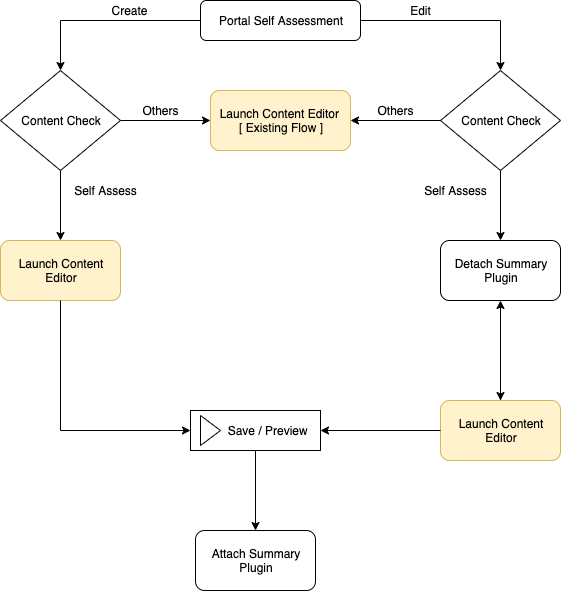

The diagram above was exported from draw.io. Its source (the exported page's mxGraphModel, read from the mxfile embedded in the PNG):
<mxGraphModel dx="946" dy="614" grid="1" gridSize="10" guides="1" tooltips="1" connect="1" arrows="1" fold="1" page="1" pageScale="1" pageWidth="827" pageHeight="1169" math="0" shadow="0">
  <root>
    <mxCell id="WIyWlLk6GJQsqaUBKTNV-0" />
    <mxCell id="WIyWlLk6GJQsqaUBKTNV-1" parent="WIyWlLk6GJQsqaUBKTNV-0" />
    <mxCell id="WIyWlLk6GJQsqaUBKTNV-12" value="Portal Self Assessment" style="rounded=1;whiteSpace=wrap;html=1;fontSize=12;glass=0;strokeWidth=1;shadow=0;" parent="WIyWlLk6GJQsqaUBKTNV-1" vertex="1">
      <mxGeometry x="320" y="40" width="160" height="40" as="geometry" />
    </mxCell>
    <mxCell id="5-syl6MXKGiM9Ub8OviF-1" value="" style="edgeStyle=segmentEdgeStyle;endArrow=classic;html=1;rounded=0;" edge="1" parent="WIyWlLk6GJQsqaUBKTNV-1">
      <mxGeometry width="50" height="50" relative="1" as="geometry">
        <mxPoint x="320" y="60" as="sourcePoint" />
        <mxPoint x="180" y="110" as="targetPoint" />
        <Array as="points">
          <mxPoint x="180" y="60" />
          <mxPoint x="180" y="110" />
        </Array>
      </mxGeometry>
    </mxCell>
    <mxCell id="5-syl6MXKGiM9Ub8OviF-3" value="" style="edgeStyle=segmentEdgeStyle;endArrow=classic;html=1;exitX=1;exitY=0.5;exitDx=0;exitDy=0;rounded=0;" edge="1" parent="WIyWlLk6GJQsqaUBKTNV-1" source="WIyWlLk6GJQsqaUBKTNV-12">
      <mxGeometry width="50" height="50" relative="1" as="geometry">
        <mxPoint x="540" y="60" as="sourcePoint" />
        <mxPoint x="620" y="110" as="targetPoint" />
        <Array as="points">
          <mxPoint x="620" y="60" />
          <mxPoint x="620" y="110" />
        </Array>
      </mxGeometry>
    </mxCell>
    <mxCell id="5-syl6MXKGiM9Ub8OviF-6" value="Create" style="text;html=1;resizable=0;autosize=1;align=center;verticalAlign=middle;points=[];fillColor=none;strokeColor=none;rounded=0;" vertex="1" parent="WIyWlLk6GJQsqaUBKTNV-1">
      <mxGeometry x="224" y="40" width="50" height="20" as="geometry" />
    </mxCell>
    <mxCell id="5-syl6MXKGiM9Ub8OviF-7" value="Edit" style="text;html=1;resizable=0;autosize=1;align=center;verticalAlign=middle;points=[];fillColor=none;strokeColor=none;rounded=0;" vertex="1" parent="WIyWlLk6GJQsqaUBKTNV-1">
      <mxGeometry x="520" y="40" width="40" height="20" as="geometry" />
    </mxCell>
    <mxCell id="5-syl6MXKGiM9Ub8OviF-8" value="Content Check" style="rhombus;whiteSpace=wrap;html=1;" vertex="1" parent="WIyWlLk6GJQsqaUBKTNV-1">
      <mxGeometry x="120" y="110" width="120" height="100" as="geometry" />
    </mxCell>
    <mxCell id="5-syl6MXKGiM9Ub8OviF-9" value="Content Check" style="rhombus;whiteSpace=wrap;html=1;" vertex="1" parent="WIyWlLk6GJQsqaUBKTNV-1">
      <mxGeometry x="560" y="110" width="120" height="100" as="geometry" />
    </mxCell>
    <mxCell id="5-syl6MXKGiM9Ub8OviF-10" value="" style="endArrow=classic;html=1;exitX=1;exitY=0.5;exitDx=0;exitDy=0;" edge="1" parent="WIyWlLk6GJQsqaUBKTNV-1" source="5-syl6MXKGiM9Ub8OviF-8">
      <mxGeometry width="50" height="50" relative="1" as="geometry">
        <mxPoint x="120" y="280" as="sourcePoint" />
        <mxPoint x="330" y="160" as="targetPoint" />
      </mxGeometry>
    </mxCell>
    <mxCell id="5-syl6MXKGiM9Ub8OviF-12" value="" style="endArrow=classic;html=1;exitX=0;exitY=0.5;exitDx=0;exitDy=0;entryX=1;entryY=0.5;entryDx=0;entryDy=0;entryPerimeter=0;" edge="1" parent="WIyWlLk6GJQsqaUBKTNV-1" source="5-syl6MXKGiM9Ub8OviF-9">
      <mxGeometry width="50" height="50" relative="1" as="geometry">
        <mxPoint x="120" y="280" as="sourcePoint" />
        <mxPoint x="470" y="160" as="targetPoint" />
      </mxGeometry>
    </mxCell>
    <mxCell id="5-syl6MXKGiM9Ub8OviF-14" value="Others" style="text;html=1;resizable=0;autosize=1;align=center;verticalAlign=middle;points=[];fillColor=none;strokeColor=none;rounded=0;" vertex="1" parent="WIyWlLk6GJQsqaUBKTNV-1">
      <mxGeometry x="255" y="140" width="50" height="20" as="geometry" />
    </mxCell>
    <mxCell id="5-syl6MXKGiM9Ub8OviF-15" value="Others" style="text;html=1;resizable=0;autosize=1;align=center;verticalAlign=middle;points=[];fillColor=none;strokeColor=none;rounded=0;" vertex="1" parent="WIyWlLk6GJQsqaUBKTNV-1">
      <mxGeometry x="490" y="140" width="50" height="20" as="geometry" />
    </mxCell>
    <mxCell id="5-syl6MXKGiM9Ub8OviF-16" value="" style="endArrow=classic;html=1;exitX=0.5;exitY=1;exitDx=0;exitDy=0;" edge="1" parent="WIyWlLk6GJQsqaUBKTNV-1" source="5-syl6MXKGiM9Ub8OviF-8">
      <mxGeometry width="50" height="50" relative="1" as="geometry">
        <mxPoint x="120" y="280" as="sourcePoint" />
        <mxPoint x="180" y="280" as="targetPoint" />
      </mxGeometry>
    </mxCell>
    <mxCell id="5-syl6MXKGiM9Ub8OviF-17" value="" style="endArrow=classic;html=1;exitX=0.5;exitY=1;exitDx=0;exitDy=0;" edge="1" parent="WIyWlLk6GJQsqaUBKTNV-1" source="5-syl6MXKGiM9Ub8OviF-9">
      <mxGeometry width="50" height="50" relative="1" as="geometry">
        <mxPoint x="190" y="220" as="sourcePoint" />
        <mxPoint x="620" y="280" as="targetPoint" />
      </mxGeometry>
    </mxCell>
    <mxCell id="5-syl6MXKGiM9Ub8OviF-18" value="Self Assess" style="text;html=1;resizable=0;autosize=1;align=center;verticalAlign=middle;points=[];fillColor=none;strokeColor=none;rounded=0;" vertex="1" parent="WIyWlLk6GJQsqaUBKTNV-1">
      <mxGeometry x="185" y="220" width="80" height="20" as="geometry" />
    </mxCell>
    <mxCell id="5-syl6MXKGiM9Ub8OviF-19" value="&lt;span style=&quot;color: rgba(0 , 0 , 0 , 0) ; font-family: monospace ; font-size: 0px&quot;&gt;%3CmxGraphModel%3E%3Croot%3E%3CmxCell%20id%3D%220%22%2F%3E%3CmxCell%20id%3D%221%22%20parent%3D%220%22%2F%3E%3CmxCell%20id%3D%222%22%20value%3D%22Self%20Assess%22%20style%3D%22text%3Bhtml%3D1%3Bresizable%3D0%3Bautosize%3D1%3Balign%3Dcenter%3BverticalAlign%3Dmiddle%3Bpoints%3D%5B%5D%3BfillColor%3Dnone%3BstrokeColor%3Dnone%3Brounded%3D0%3B%22%20vertex%3D%221%22%20parent%3D%221%22%3E%3CmxGeometry%20x%3D%22185%22%20y%3D%22220%22%20width%3D%2280%22%20height%3D%2220%22%20as%3D%22geometry%22%2F%3E%3C%2FmxCell%3E%3C%2Froot%3E%3C%2FmxGraphModel%3E&lt;/span&gt;" style="text;html=1;resizable=0;autosize=1;align=center;verticalAlign=middle;points=[];fillColor=none;strokeColor=none;rounded=0;" vertex="1" parent="WIyWlLk6GJQsqaUBKTNV-1">
      <mxGeometry x="590" y="230" width="20" height="20" as="geometry" />
    </mxCell>
    <mxCell id="5-syl6MXKGiM9Ub8OviF-20" value="Launch Content Editor" style="rounded=1;whiteSpace=wrap;html=1;fillColor=#fff2cc;strokeColor=#d6b656;" vertex="1" parent="WIyWlLk6GJQsqaUBKTNV-1">
      <mxGeometry x="120" y="280" width="120" height="60" as="geometry" />
    </mxCell>
    <mxCell id="5-syl6MXKGiM9Ub8OviF-32" value="" style="edgeStyle=orthogonalEdgeStyle;rounded=0;orthogonalLoop=1;jettySize=auto;html=1;" edge="1" parent="WIyWlLk6GJQsqaUBKTNV-1" source="5-syl6MXKGiM9Ub8OviF-21" target="5-syl6MXKGiM9Ub8OviF-31">
      <mxGeometry relative="1" as="geometry" />
    </mxCell>
    <mxCell id="5-syl6MXKGiM9Ub8OviF-21" value="Launch Content Editor" style="rounded=1;whiteSpace=wrap;html=1;fillColor=#fff2cc;strokeColor=#d6b656;" vertex="1" parent="WIyWlLk6GJQsqaUBKTNV-1">
      <mxGeometry x="560" y="440" width="120" height="60" as="geometry" />
    </mxCell>
    <mxCell id="5-syl6MXKGiM9Ub8OviF-31" value="Detach Summary Plugin" style="rounded=1;whiteSpace=wrap;html=1;" vertex="1" parent="WIyWlLk6GJQsqaUBKTNV-1">
      <mxGeometry x="560" y="280" width="120" height="60" as="geometry" />
    </mxCell>
    <mxCell id="5-syl6MXKGiM9Ub8OviF-23" value="" style="endArrow=classic;html=1;exitX=0.5;exitY=1;exitDx=0;exitDy=0;" edge="1" parent="WIyWlLk6GJQsqaUBKTNV-1">
      <mxGeometry width="50" height="50" relative="1" as="geometry">
        <mxPoint x="620" y="390" as="sourcePoint" />
        <mxPoint x="620" y="440" as="targetPoint" />
      </mxGeometry>
    </mxCell>
    <mxCell id="5-syl6MXKGiM9Ub8OviF-25" value="" style="edgeStyle=segmentEdgeStyle;endArrow=classic;html=1;exitX=0.5;exitY=1;exitDx=0;exitDy=0;entryX=0;entryY=0.5;entryDx=0;entryDy=0;rounded=0;" edge="1" parent="WIyWlLk6GJQsqaUBKTNV-1" source="5-syl6MXKGiM9Ub8OviF-20" target="5-syl6MXKGiM9Ub8OviF-28">
      <mxGeometry width="50" height="50" relative="1" as="geometry">
        <mxPoint x="120" y="570" as="sourcePoint" />
        <mxPoint x="295" y="470" as="targetPoint" />
        <Array as="points">
          <mxPoint x="180" y="470" />
        </Array>
      </mxGeometry>
    </mxCell>
    <mxCell id="5-syl6MXKGiM9Ub8OviF-26" value="" style="endArrow=classic;html=1;exitX=0;exitY=0.5;exitDx=0;exitDy=0;entryX=1;entryY=0.5;entryDx=0;entryDy=0;" edge="1" parent="WIyWlLk6GJQsqaUBKTNV-1" source="5-syl6MXKGiM9Ub8OviF-21" target="5-syl6MXKGiM9Ub8OviF-28">
      <mxGeometry width="50" height="50" relative="1" as="geometry">
        <mxPoint x="120" y="590" as="sourcePoint" />
        <mxPoint x="405" y="470" as="targetPoint" />
      </mxGeometry>
    </mxCell>
    <mxCell id="5-syl6MXKGiM9Ub8OviF-35" value="" style="edgeStyle=orthogonalEdgeStyle;rounded=0;orthogonalLoop=1;jettySize=auto;html=1;" edge="1" parent="WIyWlLk6GJQsqaUBKTNV-1" source="5-syl6MXKGiM9Ub8OviF-28">
      <mxGeometry relative="1" as="geometry">
        <mxPoint x="375" y="570" as="targetPoint" />
      </mxGeometry>
    </mxCell>
    <mxCell id="5-syl6MXKGiM9Ub8OviF-28" value="&amp;nbsp; &amp;nbsp; &amp;nbsp; &amp;nbsp;Save / Preview" style="html=1;whiteSpace=wrap;container=1;recursiveResize=0;collapsible=0;" vertex="1" parent="WIyWlLk6GJQsqaUBKTNV-1">
      <mxGeometry x="310" y="450" width="130" height="40" as="geometry" />
    </mxCell>
    <mxCell id="5-syl6MXKGiM9Ub8OviF-29" value="" style="triangle;html=1;whiteSpace=wrap;" vertex="1" parent="5-syl6MXKGiM9Ub8OviF-28">
      <mxGeometry x="10" y="5" width="20" height="30" as="geometry" />
    </mxCell>
    <mxCell id="5-syl6MXKGiM9Ub8OviF-36" value="Attach Summary Plugin" style="rounded=1;whiteSpace=wrap;html=1;" vertex="1" parent="WIyWlLk6GJQsqaUBKTNV-1">
      <mxGeometry x="315" y="570" width="120" height="60" as="geometry" />
    </mxCell>
    <mxCell id="5-syl6MXKGiM9Ub8OviF-37" value="Self Assess" style="text;html=1;resizable=0;autosize=1;align=center;verticalAlign=middle;points=[];fillColor=none;strokeColor=none;rounded=0;" vertex="1" parent="WIyWlLk6GJQsqaUBKTNV-1">
      <mxGeometry x="535" y="220" width="80" height="20" as="geometry" />
    </mxCell>
    <mxCell id="5-syl6MXKGiM9Ub8OviF-38" value="&lt;span style=&quot;white-space: normal&quot;&gt;Launch Content Editor&amp;nbsp;&lt;/span&gt;&lt;br style=&quot;white-space: normal&quot;&gt;&lt;span style=&quot;white-space: normal&quot;&gt;[ Existing Flow ]&lt;/span&gt;" style="rounded=1;whiteSpace=wrap;html=1;fillColor=#fff2cc;strokeColor=#d6b656;" vertex="1" parent="WIyWlLk6GJQsqaUBKTNV-1">
      <mxGeometry x="330" y="130" width="140" height="60" as="geometry" />
    </mxCell>
  </root>
</mxGraphModel>